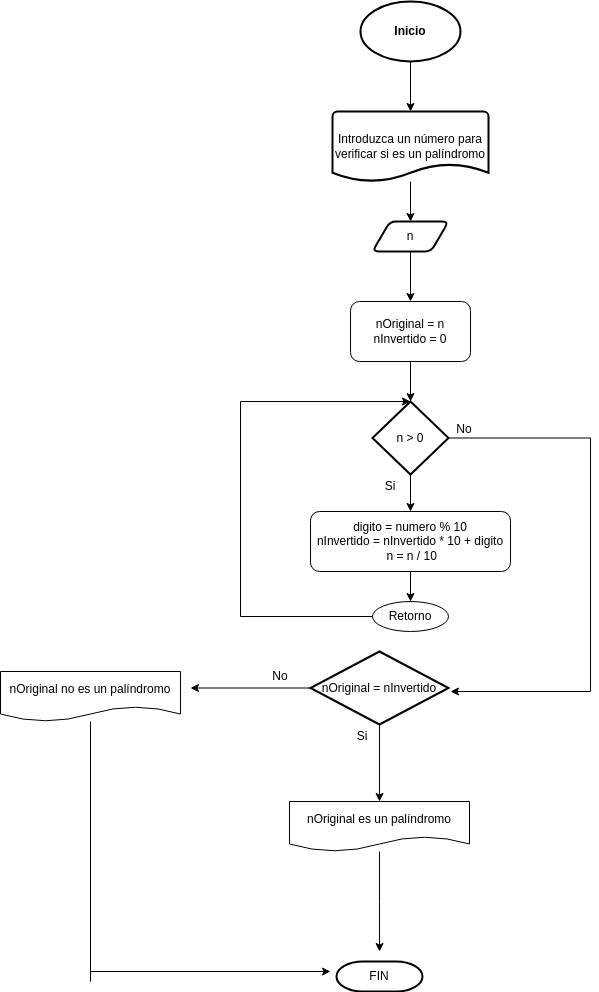

The diagram above was exported from draw.io. Its source (the exported page's mxGraphModel, read from the mxfile embedded in the PNG):
<mxGraphModel dx="1221" dy="665" grid="1" gridSize="10" guides="1" tooltips="1" connect="1" arrows="1" fold="1" page="1" pageScale="1" pageWidth="827" pageHeight="1169" math="0" shadow="0">
  <root>
    <mxCell id="0" />
    <mxCell id="1" parent="0" />
    <mxCell id="LbggL1V_WxANO9bAZVUl-1" value="&lt;b&gt;Inicio&lt;/b&gt;" style="strokeWidth=2;html=1;shape=mxgraph.flowchart.start_1;whiteSpace=wrap;" vertex="1" parent="1">
      <mxGeometry x="410" y="30" width="100" height="60" as="geometry" />
    </mxCell>
    <mxCell id="LbggL1V_WxANO9bAZVUl-14" style="edgeStyle=orthogonalEdgeStyle;rounded=0;orthogonalLoop=1;jettySize=auto;html=1;entryX=0.5;entryY=0;entryDx=0;entryDy=0;" edge="1" parent="1" source="LbggL1V_WxANO9bAZVUl-2" target="LbggL1V_WxANO9bAZVUl-3">
      <mxGeometry relative="1" as="geometry" />
    </mxCell>
    <mxCell id="LbggL1V_WxANO9bAZVUl-2" value="Introduzca un número para verificar si es un palíndromo" style="strokeWidth=2;html=1;shape=mxgraph.flowchart.document2;whiteSpace=wrap;size=0.25;" vertex="1" parent="1">
      <mxGeometry x="382" y="140" width="156" height="70" as="geometry" />
    </mxCell>
    <mxCell id="LbggL1V_WxANO9bAZVUl-13" style="edgeStyle=orthogonalEdgeStyle;rounded=0;orthogonalLoop=1;jettySize=auto;html=1;entryX=0.5;entryY=0;entryDx=0;entryDy=0;" edge="1" parent="1" source="LbggL1V_WxANO9bAZVUl-3" target="LbggL1V_WxANO9bAZVUl-6">
      <mxGeometry relative="1" as="geometry" />
    </mxCell>
    <mxCell id="LbggL1V_WxANO9bAZVUl-3" value="n" style="shape=parallelogram;html=1;strokeWidth=2;perimeter=parallelogramPerimeter;whiteSpace=wrap;rounded=1;arcSize=12;size=0.23;" vertex="1" parent="1">
      <mxGeometry x="422" y="250" width="76" height="30" as="geometry" />
    </mxCell>
    <mxCell id="LbggL1V_WxANO9bAZVUl-10" style="edgeStyle=orthogonalEdgeStyle;rounded=0;orthogonalLoop=1;jettySize=auto;html=1;entryX=0.5;entryY=0;entryDx=0;entryDy=0;" edge="1" parent="1" source="LbggL1V_WxANO9bAZVUl-5" target="LbggL1V_WxANO9bAZVUl-7">
      <mxGeometry relative="1" as="geometry" />
    </mxCell>
    <mxCell id="LbggL1V_WxANO9bAZVUl-21" style="edgeStyle=orthogonalEdgeStyle;rounded=0;orthogonalLoop=1;jettySize=auto;html=1;" edge="1" parent="1" source="LbggL1V_WxANO9bAZVUl-5">
      <mxGeometry relative="1" as="geometry">
        <mxPoint x="500" y="720" as="targetPoint" />
        <Array as="points">
          <mxPoint x="640" y="467" />
        </Array>
      </mxGeometry>
    </mxCell>
    <mxCell id="LbggL1V_WxANO9bAZVUl-5" value="n &amp;gt; 0" style="strokeWidth=2;html=1;shape=mxgraph.flowchart.decision;whiteSpace=wrap;" vertex="1" parent="1">
      <mxGeometry x="422" y="430" width="76" height="73" as="geometry" />
    </mxCell>
    <mxCell id="LbggL1V_WxANO9bAZVUl-6" value="nOriginal = n&lt;br style=&quot;border-color: var(--border-color);&quot;&gt;nInvertido = 0" style="rounded=1;whiteSpace=wrap;html=1;" vertex="1" parent="1">
      <mxGeometry x="400" y="330" width="120" height="60" as="geometry" />
    </mxCell>
    <mxCell id="LbggL1V_WxANO9bAZVUl-11" style="edgeStyle=orthogonalEdgeStyle;rounded=0;orthogonalLoop=1;jettySize=auto;html=1;entryX=0.5;entryY=0;entryDx=0;entryDy=0;" edge="1" parent="1" source="LbggL1V_WxANO9bAZVUl-7" target="LbggL1V_WxANO9bAZVUl-9">
      <mxGeometry relative="1" as="geometry" />
    </mxCell>
    <mxCell id="LbggL1V_WxANO9bAZVUl-7" value="digito = numero % 10&lt;br&gt;nInvertido = nInvertido * 10 + digito&lt;br&gt;&amp;nbsp;n = n / 10" style="rounded=1;whiteSpace=wrap;html=1;" vertex="1" parent="1">
      <mxGeometry x="360" y="540" width="200" height="60" as="geometry" />
    </mxCell>
    <mxCell id="LbggL1V_WxANO9bAZVUl-16" style="edgeStyle=orthogonalEdgeStyle;rounded=0;orthogonalLoop=1;jettySize=auto;html=1;entryX=0.5;entryY=0;entryDx=0;entryDy=0;entryPerimeter=0;exitX=0;exitY=0.5;exitDx=0;exitDy=0;" edge="1" parent="1" source="LbggL1V_WxANO9bAZVUl-9" target="LbggL1V_WxANO9bAZVUl-5">
      <mxGeometry relative="1" as="geometry">
        <mxPoint x="290" y="430" as="targetPoint" />
        <Array as="points">
          <mxPoint x="290" y="645" />
          <mxPoint x="290" y="430" />
        </Array>
      </mxGeometry>
    </mxCell>
    <mxCell id="LbggL1V_WxANO9bAZVUl-9" value="Retorno" style="ellipse;whiteSpace=wrap;html=1;" vertex="1" parent="1">
      <mxGeometry x="422" y="630" width="76" height="30" as="geometry" />
    </mxCell>
    <mxCell id="LbggL1V_WxANO9bAZVUl-12" style="edgeStyle=orthogonalEdgeStyle;rounded=0;orthogonalLoop=1;jettySize=auto;html=1;entryX=0.5;entryY=0;entryDx=0;entryDy=0;entryPerimeter=0;" edge="1" parent="1" source="LbggL1V_WxANO9bAZVUl-6" target="LbggL1V_WxANO9bAZVUl-5">
      <mxGeometry relative="1" as="geometry" />
    </mxCell>
    <mxCell id="LbggL1V_WxANO9bAZVUl-15" style="edgeStyle=orthogonalEdgeStyle;rounded=0;orthogonalLoop=1;jettySize=auto;html=1;entryX=0.5;entryY=0;entryDx=0;entryDy=0;entryPerimeter=0;" edge="1" parent="1" source="LbggL1V_WxANO9bAZVUl-1" target="LbggL1V_WxANO9bAZVUl-2">
      <mxGeometry relative="1" as="geometry" />
    </mxCell>
    <mxCell id="LbggL1V_WxANO9bAZVUl-17" value="Si" style="text;html=1;strokeColor=none;fillColor=none;align=center;verticalAlign=middle;whiteSpace=wrap;rounded=0;" vertex="1" parent="1">
      <mxGeometry x="410" y="500" width="60" height="30" as="geometry" />
    </mxCell>
    <mxCell id="LbggL1V_WxANO9bAZVUl-23" style="edgeStyle=orthogonalEdgeStyle;rounded=0;orthogonalLoop=1;jettySize=auto;html=1;" edge="1" parent="1" source="LbggL1V_WxANO9bAZVUl-19">
      <mxGeometry relative="1" as="geometry">
        <mxPoint x="240" y="716.5" as="targetPoint" />
      </mxGeometry>
    </mxCell>
    <mxCell id="LbggL1V_WxANO9bAZVUl-26" style="edgeStyle=orthogonalEdgeStyle;rounded=0;orthogonalLoop=1;jettySize=auto;html=1;entryX=0.5;entryY=0;entryDx=0;entryDy=0;" edge="1" parent="1" source="LbggL1V_WxANO9bAZVUl-19" target="LbggL1V_WxANO9bAZVUl-25">
      <mxGeometry relative="1" as="geometry" />
    </mxCell>
    <mxCell id="LbggL1V_WxANO9bAZVUl-19" value="nOriginal = nInvertido" style="strokeWidth=2;html=1;shape=mxgraph.flowchart.decision;whiteSpace=wrap;" vertex="1" parent="1">
      <mxGeometry x="360" y="680" width="138" height="73" as="geometry" />
    </mxCell>
    <mxCell id="LbggL1V_WxANO9bAZVUl-20" value="No" style="text;html=1;strokeColor=none;fillColor=none;align=center;verticalAlign=middle;whiteSpace=wrap;rounded=0;" vertex="1" parent="1">
      <mxGeometry x="484" y="443" width="60" height="30" as="geometry" />
    </mxCell>
    <mxCell id="LbggL1V_WxANO9bAZVUl-31" style="edgeStyle=orthogonalEdgeStyle;rounded=0;orthogonalLoop=1;jettySize=auto;html=1;" edge="1" parent="1" source="LbggL1V_WxANO9bAZVUl-24">
      <mxGeometry relative="1" as="geometry">
        <mxPoint x="380" y="1000" as="targetPoint" />
        <Array as="points">
          <mxPoint x="140" y="1010" />
          <mxPoint x="140" y="1010" />
        </Array>
      </mxGeometry>
    </mxCell>
    <mxCell id="LbggL1V_WxANO9bAZVUl-24" value="nOriginal no es un palíndromo" style="shape=document;whiteSpace=wrap;html=1;boundedLbl=1;" vertex="1" parent="1">
      <mxGeometry x="50" y="700" width="180" height="50" as="geometry" />
    </mxCell>
    <mxCell id="LbggL1V_WxANO9bAZVUl-30" style="edgeStyle=orthogonalEdgeStyle;rounded=0;orthogonalLoop=1;jettySize=auto;html=1;" edge="1" parent="1" source="LbggL1V_WxANO9bAZVUl-25">
      <mxGeometry relative="1" as="geometry">
        <mxPoint x="429" y="980" as="targetPoint" />
      </mxGeometry>
    </mxCell>
    <mxCell id="LbggL1V_WxANO9bAZVUl-25" value="nOriginal es un palíndromo" style="shape=document;whiteSpace=wrap;html=1;boundedLbl=1;" vertex="1" parent="1">
      <mxGeometry x="339" y="830" width="180" height="50" as="geometry" />
    </mxCell>
    <mxCell id="LbggL1V_WxANO9bAZVUl-27" value="Si" style="text;html=1;strokeColor=none;fillColor=none;align=center;verticalAlign=middle;whiteSpace=wrap;rounded=0;" vertex="1" parent="1">
      <mxGeometry x="382" y="750" width="60" height="30" as="geometry" />
    </mxCell>
    <mxCell id="LbggL1V_WxANO9bAZVUl-28" value="No" style="text;html=1;strokeColor=none;fillColor=none;align=center;verticalAlign=middle;whiteSpace=wrap;rounded=0;" vertex="1" parent="1">
      <mxGeometry x="300" y="690" width="60" height="30" as="geometry" />
    </mxCell>
    <mxCell id="LbggL1V_WxANO9bAZVUl-29" value="FIN" style="strokeWidth=2;html=1;shape=mxgraph.flowchart.terminator;whiteSpace=wrap;" vertex="1" parent="1">
      <mxGeometry x="386" y="990" width="86" height="30" as="geometry" />
    </mxCell>
  </root>
</mxGraphModel>